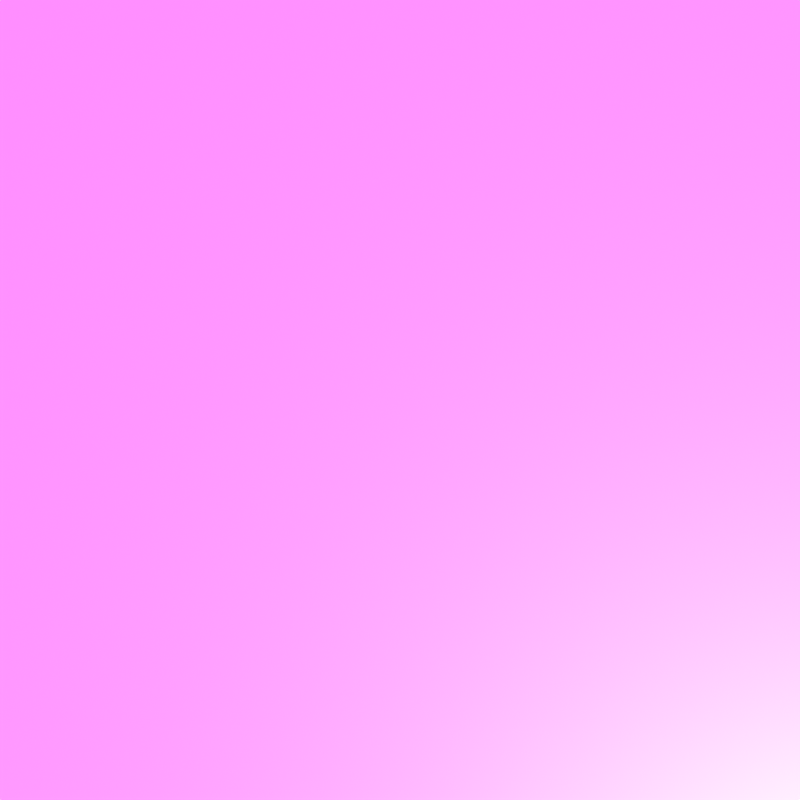 # Source: white_002.blend  (saved by Blender 3.4.6; exported with 4.5.12 LTS)
import bpy
from mathutils import Matrix  # noqa: F401  (used for matrix-valued properties, if any)

bpy.ops.wm.read_factory_settings(use_empty=True)
scene = bpy.context.scene
scene.name = 'Scene'

# ---- collections
col_collection = bpy.data.collections.new('Collection'); scene.collection.children.link(col_collection)
col_collection_2 = bpy.data.collections.new('Collection 2'); scene.collection.children.link(col_collection_2)
col_logo = bpy.data.collections.new('LOGO')  # instanced only; not linked into the scene

# ---- images (referenced by path relative to the original .blend; pixels are not part of the script)
import os
ASSET_DIR = os.environ.get("B2B_ASSET_DIR", "")  # directory of the original .blend (textures are referenced by path, not embedded)
HERE = os.path.dirname(os.path.abspath(__file__))  # packed textures are extracted next to this script under _unpacked/

def load_image(name, relpath, width, height, colorspace="sRGB"):
    """Load a texture the original file referenced (path relative to the .blend, or extracted next to this script)."""
    p = next((c for c in (os.path.join(HERE, relpath), os.path.join(ASSET_DIR, relpath)) if relpath and os.path.exists(c)), "")
    if p:
        img = bpy.data.images.load(p, check_existing=True)
        img.name = name
    else:  # same state as the original file: an image datablock whose file is absent (Cycles renders it pink)
        img = bpy.data.images.new(name, width, height)
        img.source = "FILE"
        img.filepath = "//" + (relpath or name)
    img.colorspace_settings.name = colorspace
    return img
img_lush_dirt_path_4k_exr = load_image('lush_dirt_path_4k.exr', 'lush_dirt_path_4k.exr', 1024, 1024, 'Linear Rec.709')

# ---- materials (node trees are filled in below, after node groups)
mat_material = bpy.data.materials.new('Material')

# ---- material node trees
mat_material.use_nodes = True; mat_material.node_tree.nodes.clear()
_N = mat_material.node_tree.nodes; _L = mat_material.node_tree.links
n0 = _N.new('ShaderNodeBsdfPrincipled'); n0.name = 'Principled BSDF'; n0.location = (10, 300)
n0.distribution = 'GGX'
n0.subsurface_method = 'RANDOM_WALK_SKIN'
n0.inputs[1].default_value = 0.5
n0.inputs[3].default_value = 1.45
n0.inputs[27].default_value = (0.0, 0.0, 0.0, 1.0)
n0.inputs[28].default_value = 0.49
n1 = _N.new('ShaderNodeOutputMaterial'); n1.name = 'Material Output'; n1.location = (300, 300)
_L.new(n0.outputs[0], n1.inputs[0])
n1.is_active_output = True

# ---- world
world_world = bpy.data.worlds.new('World'); scene.world = world_world
world_world.use_nodes = True; world_world.node_tree.nodes.clear()
_N = world_world.node_tree.nodes; _L = world_world.node_tree.links
n0 = _N.new('ShaderNodeOutputWorld'); n0.name = 'World Output'; n0.location = (300, 300)
n1 = _N.new('ShaderNodeBackground'); n1.name = 'Background'; n1.location = (10, 300)
n2 = _N.new('ShaderNodeTexEnvironment'); n2.name = 'Environment Texture'; n2.location = (-280, 275)
n2.image = img_lush_dirt_path_4k_exr
_L.new(n1.outputs[0], n0.inputs[0])
_L.new(n2.outputs[0], n1.inputs[0])
n0.is_active_output = True
world_world.color = (0.05088, 0.05088, 0.05088)
world_world.use_sun_shadow = False
world_world.sun_shadow_jitter_overblur = 0.0

# ---- cameras
cam_camera = bpy.data.cameras.new('Camera')
cam_camera.passepartout_alpha = 1.0
cam_camera.dof.aperture_fstop = 0.1

# ---- meshes
me_plane = bpy.data.meshes.new('Plane')
me_plane.from_pydata([(-1.0, -1.0, 0.0), (1.0, -1.0, 0.0), (-1.0, 1.0, 0.0), (1.0, 1.0, 0.0)], [], [(0, 1, 3, 2)])
_uv = me_plane.uv_layers.new(name='UVMap')
_uv.uv.foreach_set('vector', [0.0, 0.0, 1.0, 0.0, 1.0, 1.0, 0.0, 1.0])
me_plane.materials.append(mat_material)
me_plane.update()

# ---- objects
ob_logo = bpy.data.objects.new('LOGO', None)
ob_camera = bpy.data.objects.new('Camera', cam_camera)
ob_plane = bpy.data.objects.new('Plane', me_plane)

# ---- transforms, parenting, visibility, modifiers, constraints
ob_logo.location = (0.0, 0.0, 0.0)
ob_logo.instance_type = 'COLLECTION'
ob_camera.location = (0.0, 0.0, 6.186)
ob_plane.location = (0.0, 0.0, 0.0)
ob_plane.scale = (87.53, 87.53, 87.53)
cam_camera.dof.focus_object = ob_logo
ob_logo.instance_collection = col_logo

# ---- collection membership
col_collection.objects.link(ob_logo)
col_collection.objects.link(ob_camera)
col_collection.objects.link(ob_plane)

# ---- scene / render settings (as saved in the file)
scene.camera = ob_camera
scene.frame_start = 1; scene.frame_end = 10; scene.frame_set(1)
scene.render.engine = 'CYCLES'
scene.render.image_settings.file_format = 'JPEG'
scene.render.image_settings.color_mode = 'RGB'
scene.render.image_settings.quality = 80
scene.render.resolution_x = 4000
scene.render.resolution_y = 4000
scene.render.resolution_percentage = 50
scene.render.film_transparent = True
scene.render.use_persistent_data = True
scene.cycles.samples = 64
scene.cycles.sampling_pattern = 'TABULATED_SOBOL'
scene.cycles.use_light_tree = False
scene.cycles.caustics_reflective = False
scene.cycles.caustics_refractive = False
scene.cycles.max_bounces = 2
scene.cycles.use_fast_gi = True
scene.view_settings.view_transform = 'Standard'
bpy.context.view_layer.update()

# ---- added for rendering (the .blend has no usable light): sun
light_auto_sun = bpy.data.lights.new('AutoSun', 'SUN')
light_auto_sun.energy = 3.0
light_auto_sun.angle = 0.0523599
ob_auto_sun = bpy.data.objects.new('AutoSun', light_auto_sun)
scene.collection.objects.link(ob_auto_sun)
ob_auto_sun.rotation_euler = (0.872665, 0.174533, 0.523599)
bpy.context.view_layer.update()
